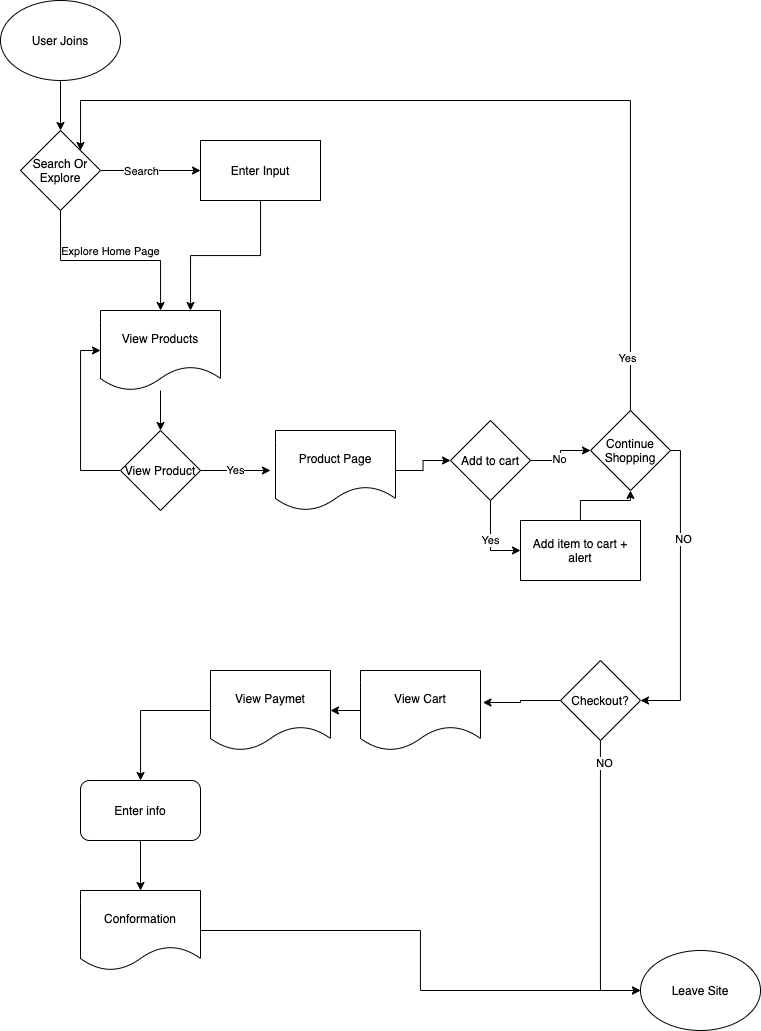

The diagram above was exported from draw.io. Its source (the exported page's mxGraphModel, read from the mxfile embedded in the PNG):
<mxGraphModel dx="809" dy="718" grid="1" gridSize="10" guides="1" tooltips="1" connect="1" arrows="1" fold="1" page="1" pageScale="1" pageWidth="850" pageHeight="1100" math="0" shadow="0">
  <root>
    <mxCell id="0" />
    <mxCell id="1" parent="0" />
    <mxCell id="6" style="edgeStyle=orthogonalEdgeStyle;rounded=0;orthogonalLoop=1;jettySize=auto;html=1;exitX=0.5;exitY=1;exitDx=0;exitDy=0;entryX=0.5;entryY=0;entryDx=0;entryDy=0;" edge="1" parent="1" source="3" target="4">
      <mxGeometry relative="1" as="geometry" />
    </mxCell>
    <mxCell id="3" value="User Joins" style="ellipse;whiteSpace=wrap;html=1;" vertex="1" parent="1">
      <mxGeometry x="30" y="20" width="120" height="80" as="geometry" />
    </mxCell>
    <mxCell id="7" style="edgeStyle=orthogonalEdgeStyle;rounded=0;orthogonalLoop=1;jettySize=auto;html=1;exitX=1;exitY=0.5;exitDx=0;exitDy=0;entryX=0;entryY=0.5;entryDx=0;entryDy=0;" edge="1" parent="1" source="4" target="5">
      <mxGeometry relative="1" as="geometry" />
    </mxCell>
    <mxCell id="8" value="Search&lt;br&gt;" style="edgeLabel;html=1;align=center;verticalAlign=middle;resizable=0;points=[];" vertex="1" connectable="0" parent="7">
      <mxGeometry x="-0.2033" relative="1" as="geometry">
        <mxPoint as="offset" />
      </mxGeometry>
    </mxCell>
    <mxCell id="10" style="edgeStyle=orthogonalEdgeStyle;rounded=0;orthogonalLoop=1;jettySize=auto;html=1;exitX=0.5;exitY=1;exitDx=0;exitDy=0;" edge="1" parent="1" source="4" target="9">
      <mxGeometry relative="1" as="geometry" />
    </mxCell>
    <mxCell id="12" value="Explore Home Page" style="edgeLabel;html=1;align=center;verticalAlign=middle;resizable=0;points=[];" vertex="1" connectable="0" parent="10">
      <mxGeometry x="-0.1717" y="1" relative="1" as="geometry">
        <mxPoint x="17" y="-9" as="offset" />
      </mxGeometry>
    </mxCell>
    <mxCell id="4" value="Search Or Explore" style="rhombus;whiteSpace=wrap;html=1;" vertex="1" parent="1">
      <mxGeometry x="50" y="150" width="80" height="80" as="geometry" />
    </mxCell>
    <mxCell id="11" style="edgeStyle=orthogonalEdgeStyle;rounded=0;orthogonalLoop=1;jettySize=auto;html=1;entryX=0.75;entryY=0;entryDx=0;entryDy=0;" edge="1" parent="1" source="5" target="9">
      <mxGeometry relative="1" as="geometry" />
    </mxCell>
    <mxCell id="5" value="Enter Input" style="rounded=0;whiteSpace=wrap;html=1;" vertex="1" parent="1">
      <mxGeometry x="230" y="160" width="120" height="60" as="geometry" />
    </mxCell>
    <mxCell id="14" style="edgeStyle=orthogonalEdgeStyle;rounded=0;orthogonalLoop=1;jettySize=auto;html=1;entryX=0.5;entryY=0;entryDx=0;entryDy=0;" edge="1" parent="1" source="9" target="13">
      <mxGeometry relative="1" as="geometry" />
    </mxCell>
    <mxCell id="9" value="View Products" style="shape=document;whiteSpace=wrap;html=1;boundedLbl=1;" vertex="1" parent="1">
      <mxGeometry x="130" y="330" width="120" height="80" as="geometry" />
    </mxCell>
    <mxCell id="16" value="Yes" style="edgeStyle=orthogonalEdgeStyle;rounded=0;orthogonalLoop=1;jettySize=auto;html=1;exitX=1;exitY=0.5;exitDx=0;exitDy=0;" edge="1" parent="1" source="13">
      <mxGeometry relative="1" as="geometry">
        <mxPoint x="300" y="490" as="targetPoint" />
      </mxGeometry>
    </mxCell>
    <mxCell id="17" style="edgeStyle=orthogonalEdgeStyle;rounded=0;orthogonalLoop=1;jettySize=auto;html=1;exitX=0;exitY=0.5;exitDx=0;exitDy=0;entryX=0;entryY=0.5;entryDx=0;entryDy=0;" edge="1" parent="1" source="13" target="9">
      <mxGeometry relative="1" as="geometry" />
    </mxCell>
    <mxCell id="13" value="View Product" style="rhombus;whiteSpace=wrap;html=1;" vertex="1" parent="1">
      <mxGeometry x="150" y="450" width="80" height="80" as="geometry" />
    </mxCell>
    <mxCell id="21" style="edgeStyle=orthogonalEdgeStyle;rounded=0;orthogonalLoop=1;jettySize=auto;html=1;entryX=0;entryY=0.5;entryDx=0;entryDy=0;" edge="1" parent="1" source="15" target="18">
      <mxGeometry relative="1" as="geometry" />
    </mxCell>
    <mxCell id="15" value="Product Page" style="shape=document;whiteSpace=wrap;html=1;boundedLbl=1;" vertex="1" parent="1">
      <mxGeometry x="305" y="450" width="120" height="80" as="geometry" />
    </mxCell>
    <mxCell id="20" value="Yes" style="edgeStyle=orthogonalEdgeStyle;rounded=0;orthogonalLoop=1;jettySize=auto;html=1;exitX=0.5;exitY=1;exitDx=0;exitDy=0;entryX=0;entryY=0.5;entryDx=0;entryDy=0;" edge="1" parent="1" source="18" target="19">
      <mxGeometry relative="1" as="geometry" />
    </mxCell>
    <mxCell id="24" style="edgeStyle=orthogonalEdgeStyle;rounded=0;orthogonalLoop=1;jettySize=auto;html=1;entryX=0;entryY=0.5;entryDx=0;entryDy=0;" edge="1" parent="1" source="18" target="22">
      <mxGeometry relative="1" as="geometry" />
    </mxCell>
    <mxCell id="25" value="No" style="edgeLabel;html=1;align=center;verticalAlign=middle;resizable=0;points=[];" vertex="1" connectable="0" parent="24">
      <mxGeometry x="-0.2095" y="2" relative="1" as="geometry">
        <mxPoint as="offset" />
      </mxGeometry>
    </mxCell>
    <mxCell id="18" value="Add to cart" style="rhombus;whiteSpace=wrap;html=1;" vertex="1" parent="1">
      <mxGeometry x="480" y="440" width="80" height="80" as="geometry" />
    </mxCell>
    <mxCell id="23" style="edgeStyle=orthogonalEdgeStyle;rounded=0;orthogonalLoop=1;jettySize=auto;html=1;" edge="1" parent="1" source="19" target="22">
      <mxGeometry relative="1" as="geometry" />
    </mxCell>
    <mxCell id="19" value="Add item to cart + alert" style="rounded=0;whiteSpace=wrap;html=1;" vertex="1" parent="1">
      <mxGeometry x="550" y="540" width="120" height="60" as="geometry" />
    </mxCell>
    <mxCell id="26" style="edgeStyle=orthogonalEdgeStyle;rounded=0;orthogonalLoop=1;jettySize=auto;html=1;entryX=1;entryY=0;entryDx=0;entryDy=0;" edge="1" parent="1" source="22" target="4">
      <mxGeometry relative="1" as="geometry">
        <mxPoint x="620" y="80" as="targetPoint" />
        <Array as="points">
          <mxPoint x="660" y="120" />
          <mxPoint x="110" y="120" />
        </Array>
      </mxGeometry>
    </mxCell>
    <mxCell id="27" value="Yes" style="edgeLabel;html=1;align=center;verticalAlign=middle;resizable=0;points=[];" vertex="1" connectable="0" parent="26">
      <mxGeometry x="-0.8843" y="4" relative="1" as="geometry">
        <mxPoint as="offset" />
      </mxGeometry>
    </mxCell>
    <mxCell id="29" style="edgeStyle=orthogonalEdgeStyle;rounded=0;orthogonalLoop=1;jettySize=auto;html=1;entryX=1;entryY=0.5;entryDx=0;entryDy=0;" edge="1" parent="1" source="22" target="28">
      <mxGeometry relative="1" as="geometry">
        <Array as="points">
          <mxPoint x="710" y="470" />
          <mxPoint x="710" y="720" />
        </Array>
      </mxGeometry>
    </mxCell>
    <mxCell id="30" value="NO" style="edgeLabel;html=1;align=center;verticalAlign=middle;resizable=0;points=[];" vertex="1" connectable="0" parent="29">
      <mxGeometry x="-0.3394" y="2" relative="1" as="geometry">
        <mxPoint as="offset" />
      </mxGeometry>
    </mxCell>
    <mxCell id="22" value="Continue&lt;br&gt;Shopping" style="rhombus;whiteSpace=wrap;html=1;" vertex="1" parent="1">
      <mxGeometry x="620" y="430" width="80" height="80" as="geometry" />
    </mxCell>
    <mxCell id="32" style="edgeStyle=orthogonalEdgeStyle;rounded=0;orthogonalLoop=1;jettySize=auto;html=1;entryX=0;entryY=0.5;entryDx=0;entryDy=0;" edge="1" parent="1" source="28" target="31">
      <mxGeometry relative="1" as="geometry" />
    </mxCell>
    <mxCell id="33" value="NO" style="edgeLabel;html=1;align=center;verticalAlign=middle;resizable=0;points=[];" vertex="1" connectable="0" parent="32">
      <mxGeometry x="-0.8435" y="3" relative="1" as="geometry">
        <mxPoint as="offset" />
      </mxGeometry>
    </mxCell>
    <mxCell id="38" style="edgeStyle=orthogonalEdgeStyle;rounded=0;orthogonalLoop=1;jettySize=auto;html=1;exitX=0;exitY=0.5;exitDx=0;exitDy=0;entryX=1.02;entryY=0.4;entryDx=0;entryDy=0;entryPerimeter=0;" edge="1" parent="1" source="28" target="34">
      <mxGeometry relative="1" as="geometry" />
    </mxCell>
    <mxCell id="28" value="Checkout?" style="rhombus;whiteSpace=wrap;html=1;" vertex="1" parent="1">
      <mxGeometry x="590" y="680" width="80" height="80" as="geometry" />
    </mxCell>
    <mxCell id="31" value="Leave Site" style="ellipse;whiteSpace=wrap;html=1;" vertex="1" parent="1">
      <mxGeometry x="670" y="970" width="120" height="80" as="geometry" />
    </mxCell>
    <mxCell id="39" style="edgeStyle=orthogonalEdgeStyle;rounded=0;orthogonalLoop=1;jettySize=auto;html=1;entryX=1;entryY=0.5;entryDx=0;entryDy=0;" edge="1" parent="1" source="34" target="35">
      <mxGeometry relative="1" as="geometry" />
    </mxCell>
    <mxCell id="34" value="View Cart" style="shape=document;whiteSpace=wrap;html=1;boundedLbl=1;" vertex="1" parent="1">
      <mxGeometry x="390" y="690" width="120" height="80" as="geometry" />
    </mxCell>
    <mxCell id="40" style="edgeStyle=orthogonalEdgeStyle;rounded=0;orthogonalLoop=1;jettySize=auto;html=1;" edge="1" parent="1" source="35" target="36">
      <mxGeometry relative="1" as="geometry" />
    </mxCell>
    <mxCell id="35" value="View Paymet" style="shape=document;whiteSpace=wrap;html=1;boundedLbl=1;" vertex="1" parent="1">
      <mxGeometry x="240" y="690" width="120" height="80" as="geometry" />
    </mxCell>
    <mxCell id="41" style="edgeStyle=orthogonalEdgeStyle;rounded=0;orthogonalLoop=1;jettySize=auto;html=1;entryX=0.5;entryY=0;entryDx=0;entryDy=0;" edge="1" parent="1" source="36" target="37">
      <mxGeometry relative="1" as="geometry" />
    </mxCell>
    <mxCell id="36" value="Enter info" style="rounded=1;whiteSpace=wrap;html=1;" vertex="1" parent="1">
      <mxGeometry x="110" y="800" width="120" height="60" as="geometry" />
    </mxCell>
    <mxCell id="42" style="edgeStyle=orthogonalEdgeStyle;rounded=0;orthogonalLoop=1;jettySize=auto;html=1;" edge="1" parent="1" source="37" target="31">
      <mxGeometry relative="1" as="geometry" />
    </mxCell>
    <mxCell id="37" value="Conformation" style="shape=document;whiteSpace=wrap;html=1;boundedLbl=1;" vertex="1" parent="1">
      <mxGeometry x="110" y="910" width="120" height="80" as="geometry" />
    </mxCell>
  </root>
</mxGraphModel>